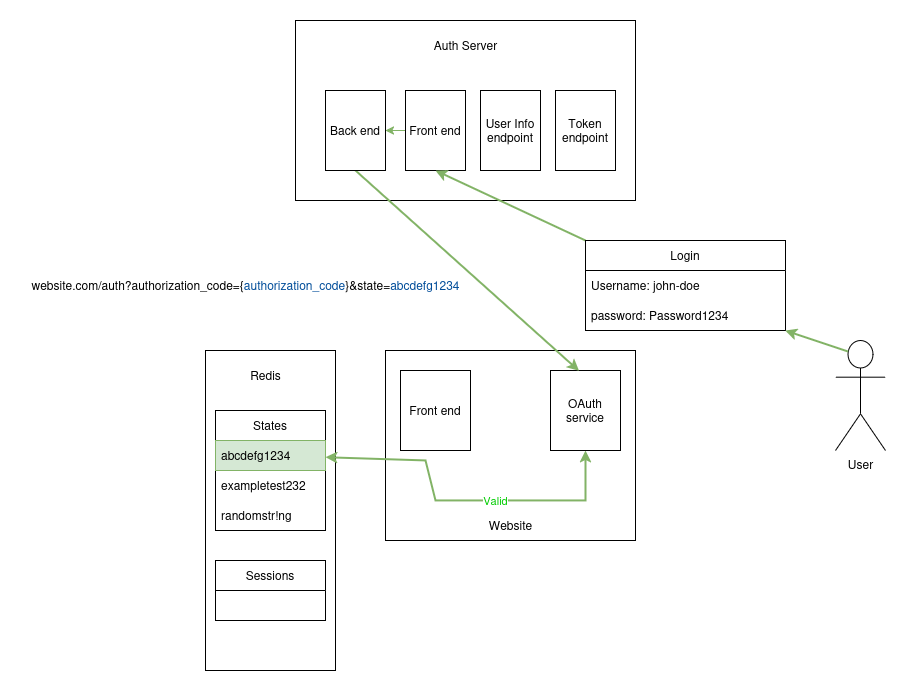

The diagram above was exported from draw.io. Its source (the exported page's mxGraphModel, read from the mxfile embedded in the PNG):
<mxGraphModel dx="2219" dy="782" grid="1" gridSize="10" guides="1" tooltips="1" connect="1" arrows="1" fold="1" page="1" pageScale="1" pageWidth="850" pageHeight="1100" math="0" shadow="0">
  <root>
    <mxCell id="0" />
    <mxCell id="1" parent="0" />
    <mxCell id="UF8UqChNUso6xYHNnt-t-15" value="" style="rounded=0;whiteSpace=wrap;html=1;" vertex="1" parent="1">
      <mxGeometry x="310" y="380" width="250" height="190" as="geometry" />
    </mxCell>
    <mxCell id="UF8UqChNUso6xYHNnt-t-16" value="" style="rounded=0;whiteSpace=wrap;html=1;" vertex="1" parent="1">
      <mxGeometry x="220" y="50" width="340" height="180" as="geometry" />
    </mxCell>
    <mxCell id="UF8UqChNUso6xYHNnt-t-17" value="" style="rounded=0;whiteSpace=wrap;html=1;" vertex="1" parent="1">
      <mxGeometry x="130" y="380" width="130" height="320" as="geometry" />
    </mxCell>
    <mxCell id="UF8UqChNUso6xYHNnt-t-18" value="States" style="swimlane;fontStyle=0;childLayout=stackLayout;horizontal=1;startSize=30;horizontalStack=0;resizeParent=1;resizeParentMax=0;resizeLast=0;collapsible=1;marginBottom=0;whiteSpace=wrap;html=1;" vertex="1" parent="1">
      <mxGeometry x="140" y="440" width="110" height="120" as="geometry" />
    </mxCell>
    <mxCell id="UF8UqChNUso6xYHNnt-t-19" value="&lt;span style=&quot;color: rgb(0, 0, 0);&quot;&gt;abcdefg1234&lt;/span&gt;" style="text;strokeColor=#82b366;fillColor=#d5e8d4;align=left;verticalAlign=middle;spacingLeft=4;spacingRight=4;overflow=hidden;points=[[0,0.5],[1,0.5]];portConstraint=eastwest;rotatable=0;whiteSpace=wrap;html=1;" vertex="1" parent="UF8UqChNUso6xYHNnt-t-18">
      <mxGeometry y="30" width="110" height="30" as="geometry" />
    </mxCell>
    <mxCell id="UF8UqChNUso6xYHNnt-t-20" value="exampletest232" style="text;strokeColor=none;fillColor=none;align=left;verticalAlign=middle;spacingLeft=4;spacingRight=4;overflow=hidden;points=[[0,0.5],[1,0.5]];portConstraint=eastwest;rotatable=0;whiteSpace=wrap;html=1;" vertex="1" parent="UF8UqChNUso6xYHNnt-t-18">
      <mxGeometry y="60" width="110" height="30" as="geometry" />
    </mxCell>
    <mxCell id="UF8UqChNUso6xYHNnt-t-21" value="randomstr!ng" style="text;strokeColor=none;fillColor=none;align=left;verticalAlign=middle;spacingLeft=4;spacingRight=4;overflow=hidden;points=[[0,0.5],[1,0.5]];portConstraint=eastwest;rotatable=0;whiteSpace=wrap;html=1;" vertex="1" parent="UF8UqChNUso6xYHNnt-t-18">
      <mxGeometry y="90" width="110" height="30" as="geometry" />
    </mxCell>
    <mxCell id="UF8UqChNUso6xYHNnt-t-22" value="&lt;div&gt;Redis&lt;/div&gt;" style="text;html=1;align=center;verticalAlign=middle;resizable=0;points=[];autosize=1;strokeColor=none;fillColor=none;" vertex="1" parent="1">
      <mxGeometry x="165" y="390" width="50" height="30" as="geometry" />
    </mxCell>
    <mxCell id="UF8UqChNUso6xYHNnt-t-23" value="User" style="shape=umlActor;verticalLabelPosition=bottom;verticalAlign=top;html=1;outlineConnect=0;" vertex="1" parent="1">
      <mxGeometry x="760" y="370" width="50" height="110" as="geometry" />
    </mxCell>
    <mxCell id="UF8UqChNUso6xYHNnt-t-24" value="Front end" style="rounded=0;whiteSpace=wrap;html=1;" vertex="1" parent="1">
      <mxGeometry x="325" y="400" width="70" height="80" as="geometry" />
    </mxCell>
    <mxCell id="UF8UqChNUso6xYHNnt-t-25" value="Website" style="text;html=1;align=center;verticalAlign=middle;resizable=0;points=[];autosize=1;strokeColor=none;fillColor=none;" vertex="1" parent="1">
      <mxGeometry x="400" y="540" width="70" height="30" as="geometry" />
    </mxCell>
    <mxCell id="UF8UqChNUso6xYHNnt-t-26" value="Auth Server" style="text;html=1;align=center;verticalAlign=middle;resizable=0;points=[];autosize=1;strokeColor=none;fillColor=none;" vertex="1" parent="1">
      <mxGeometry x="345" y="60" width="90" height="30" as="geometry" />
    </mxCell>
    <mxCell id="UF8UqChNUso6xYHNnt-t-27" value="OAuth service" style="rounded=0;whiteSpace=wrap;html=1;" vertex="1" parent="1">
      <mxGeometry x="475" y="400" width="70" height="80" as="geometry" />
    </mxCell>
    <mxCell id="UF8UqChNUso6xYHNnt-t-28" style="edgeStyle=orthogonalEdgeStyle;rounded=0;orthogonalLoop=1;jettySize=auto;html=1;exitX=0;exitY=0.5;exitDx=0;exitDy=0;entryX=1;entryY=0.5;entryDx=0;entryDy=0;fillColor=#d5e8d4;strokeColor=#82b366;" edge="1" parent="1" source="UF8UqChNUso6xYHNnt-t-29" target="UF8UqChNUso6xYHNnt-t-42">
      <mxGeometry relative="1" as="geometry" />
    </mxCell>
    <mxCell id="UF8UqChNUso6xYHNnt-t-29" value="Front end" style="rounded=0;whiteSpace=wrap;html=1;" vertex="1" parent="1">
      <mxGeometry x="330" y="120" width="60" height="80" as="geometry" />
    </mxCell>
    <mxCell id="UF8UqChNUso6xYHNnt-t-30" value="Token endpoint" style="rounded=0;whiteSpace=wrap;html=1;" vertex="1" parent="1">
      <mxGeometry x="480" y="120" width="60" height="80" as="geometry" />
    </mxCell>
    <mxCell id="UF8UqChNUso6xYHNnt-t-31" value="User Info endpoint" style="rounded=0;whiteSpace=wrap;html=1;" vertex="1" parent="1">
      <mxGeometry x="405" y="120" width="60" height="80" as="geometry" />
    </mxCell>
    <mxCell id="UF8UqChNUso6xYHNnt-t-32" value="" style="endArrow=classic;html=1;rounded=0;exitX=0.5;exitY=1;exitDx=0;exitDy=0;fillColor=#d5e8d4;strokeColor=#82b366;strokeWidth=2;entryX=0.407;entryY=0.005;entryDx=0;entryDy=0;entryPerimeter=0;" edge="1" parent="1" source="UF8UqChNUso6xYHNnt-t-42" target="UF8UqChNUso6xYHNnt-t-27">
      <mxGeometry width="50" height="50" relative="1" as="geometry">
        <mxPoint x="410" y="430" as="sourcePoint" />
        <mxPoint x="410" y="320" as="targetPoint" />
      </mxGeometry>
    </mxCell>
    <mxCell id="UF8UqChNUso6xYHNnt-t-33" value="" style="endArrow=classic;html=1;rounded=0;exitX=0.5;exitY=1;exitDx=0;exitDy=0;strokeWidth=2;fillColor=#d5e8d4;strokeColor=#82b366;startArrow=classic;startFill=1;" edge="1" parent="1" source="UF8UqChNUso6xYHNnt-t-27" target="UF8UqChNUso6xYHNnt-t-19">
      <mxGeometry relative="1" as="geometry">
        <mxPoint x="380" y="400" as="sourcePoint" />
        <mxPoint x="480" y="400" as="targetPoint" />
        <Array as="points">
          <mxPoint x="510" y="530" />
          <mxPoint x="360" y="530" />
          <mxPoint x="350" y="490" />
        </Array>
      </mxGeometry>
    </mxCell>
    <mxCell id="UF8UqChNUso6xYHNnt-t-34" value="&lt;span style=&quot;color: rgb(0, 204, 0);&quot;&gt;Valid&lt;/span&gt;" style="edgeLabel;resizable=0;html=1;;align=center;verticalAlign=middle;" connectable="0" vertex="1" parent="UF8UqChNUso6xYHNnt-t-33">
      <mxGeometry relative="1" as="geometry">
        <mxPoint x="30" as="offset" />
      </mxGeometry>
    </mxCell>
    <mxCell id="UF8UqChNUso6xYHNnt-t-35" value="" style="endArrow=classic;html=1;rounded=0;strokeWidth=2;fillColor=#d5e8d4;strokeColor=#82b366;exitX=0;exitY=0;exitDx=0;exitDy=0;entryX=0.5;entryY=1;entryDx=0;entryDy=0;" edge="1" parent="1" source="UF8UqChNUso6xYHNnt-t-39" target="UF8UqChNUso6xYHNnt-t-29">
      <mxGeometry width="50" height="50" relative="1" as="geometry">
        <mxPoint x="540" y="265" as="sourcePoint" />
        <mxPoint x="560" y="330.63" as="targetPoint" />
      </mxGeometry>
    </mxCell>
    <mxCell id="UF8UqChNUso6xYHNnt-t-37" value="website.com/auth?authorization_code={&lt;span style=&quot;color: rgb(0, 76, 153);&quot;&gt;authorization_code&lt;/span&gt;}&amp;amp;state=&lt;span style=&quot;color: rgb(0, 204, 0);&quot;&gt;&lt;span style=&quot;color: rgb(0, 204, 0);&quot;&gt;&lt;span style=&quot;color: rgb(0, 76, 153);&quot;&gt;abcdefg1234&lt;/span&gt;&lt;/span&gt;&lt;/span&gt;" style="text;html=1;align=center;verticalAlign=middle;resizable=0;points=[];autosize=1;strokeColor=none;fillColor=none;" vertex="1" parent="1">
      <mxGeometry x="-55" y="300" width="450" height="30" as="geometry" />
    </mxCell>
    <mxCell id="UF8UqChNUso6xYHNnt-t-38" value="Sessions" style="swimlane;fontStyle=0;childLayout=stackLayout;horizontal=1;startSize=30;horizontalStack=0;resizeParent=1;resizeParentMax=0;resizeLast=0;collapsible=1;marginBottom=0;whiteSpace=wrap;html=1;" vertex="1" parent="1">
      <mxGeometry x="140" y="590" width="110" height="60" as="geometry" />
    </mxCell>
    <mxCell id="UF8UqChNUso6xYHNnt-t-39" value="Login" style="swimlane;fontStyle=0;childLayout=stackLayout;horizontal=1;startSize=30;horizontalStack=0;resizeParent=1;resizeParentMax=0;resizeLast=0;collapsible=1;marginBottom=0;whiteSpace=wrap;html=1;" vertex="1" parent="1">
      <mxGeometry x="510" y="270" width="200" height="90" as="geometry" />
    </mxCell>
    <mxCell id="UF8UqChNUso6xYHNnt-t-40" value="Username: john-doe" style="text;strokeColor=none;fillColor=none;align=left;verticalAlign=middle;spacingLeft=4;spacingRight=4;overflow=hidden;points=[[0,0.5],[1,0.5]];portConstraint=eastwest;rotatable=0;whiteSpace=wrap;html=1;" vertex="1" parent="UF8UqChNUso6xYHNnt-t-39">
      <mxGeometry y="30" width="200" height="30" as="geometry" />
    </mxCell>
    <mxCell id="UF8UqChNUso6xYHNnt-t-41" value="password: Password1234" style="text;strokeColor=none;fillColor=none;align=left;verticalAlign=middle;spacingLeft=4;spacingRight=4;overflow=hidden;points=[[0,0.5],[1,0.5]];portConstraint=eastwest;rotatable=0;whiteSpace=wrap;html=1;" vertex="1" parent="UF8UqChNUso6xYHNnt-t-39">
      <mxGeometry y="60" width="200" height="30" as="geometry" />
    </mxCell>
    <mxCell id="UF8UqChNUso6xYHNnt-t-42" value="Back end" style="rounded=0;whiteSpace=wrap;html=1;" vertex="1" parent="1">
      <mxGeometry x="250" y="120" width="60" height="80" as="geometry" />
    </mxCell>
    <mxCell id="UF8UqChNUso6xYHNnt-t-43" value="" style="endArrow=classic;html=1;rounded=0;strokeWidth=2;fillColor=#d5e8d4;strokeColor=#82b366;exitX=0.25;exitY=0.1;exitDx=0;exitDy=0;entryX=0.998;entryY=1;entryDx=0;entryDy=0;exitPerimeter=0;entryPerimeter=0;" edge="1" parent="1" source="UF8UqChNUso6xYHNnt-t-23" target="UF8UqChNUso6xYHNnt-t-41">
      <mxGeometry width="50" height="50" relative="1" as="geometry">
        <mxPoint x="740" y="460" as="sourcePoint" />
        <mxPoint x="590" y="390" as="targetPoint" />
      </mxGeometry>
    </mxCell>
  </root>
</mxGraphModel>